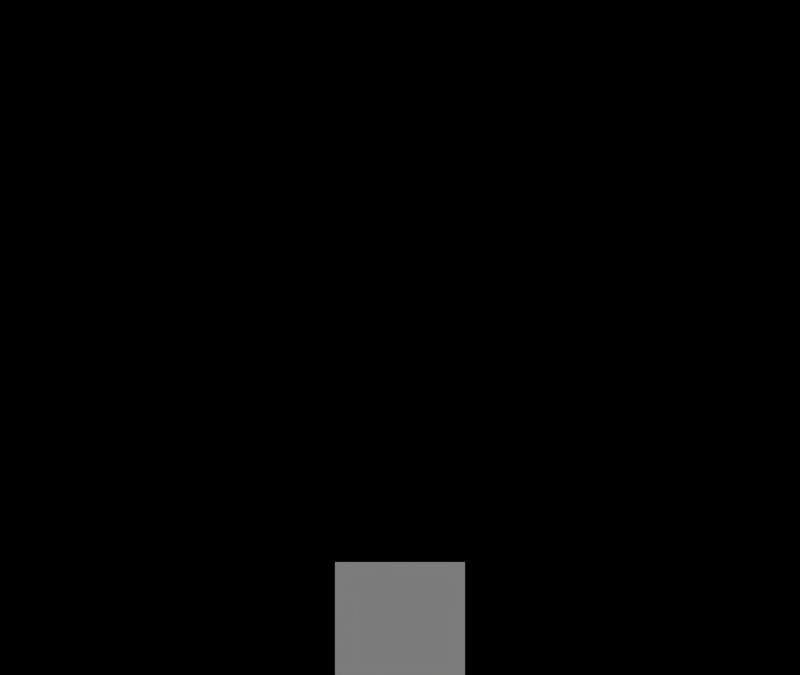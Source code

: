 # Source: credits.blend  (saved by Blender 2.62.0; exported with 4.5.12 LTS)
import bpy
from mathutils import Matrix  # noqa: F401  (used for matrix-valued properties, if any)

bpy.ops.wm.read_factory_settings(use_empty=True)
scene = bpy.context.scene
scene.name = 'Scene'

# ---- collections
col_collection_1 = bpy.data.collections.new('Collection 1'); scene.collection.children.link(col_collection_1)

# ---- materials (node trees are filled in below, after node groups)
mat_font = bpy.data.materials.new('font')
mat_font.alpha_threshold = 0.0
mat_font.use_transparent_shadow = False
mat_font.roughness = 0.5
mat_logo = bpy.data.materials.new('logo')
mat_logo.alpha_threshold = 0.0
mat_logo.use_transparent_shadow = False
mat_logo.roughness = 0.5

# ---- material node trees

# ---- world
world_world = bpy.data.worlds.new('World'); scene.world = world_world
world_world.color = (0.0, 0.0, 0.0)
world_world.use_sun_shadow = False
world_world.sun_shadow_jitter_overblur = 0.0
world_world.cycles.sampling_method = 'MANUAL'
world_world.cycles.sample_map_resolution = 256

# ---- cameras
cam_camera = bpy.data.cameras.new('Camera')
cam_camera.clip_end = 100.0
cam_camera.lens = 35.0
cam_camera.sensor_width = 32.0
cam_camera.sensor_height = 18.0
cam_camera.dof.focus_distance = 0.0
cam_camera.dof.aperture_fstop = 128.0

# ---- meshes
me_plane_045 = bpy.data.meshes.new('Plane.045')
me_plane_045.from_pydata([(1.0, 1.0, 0.0), (1.0, -1.0, 0.0), (-1.0, -1.0, 0.0), (-1.0, 1.0, 0.0)], [], [(0, 3, 2, 1)])
_uv = me_plane_045.uv_layers.new(name='UVTex')
_uv.uv.foreach_set('vector', [0.02668, 0.9369, 0.001243, 0.9369, 0.001243, 0.8133, 0.02668, 0.8133])
me_plane_045.materials.append(mat_font)
me_plane_045.use_remesh_preserve_volume = False
me_plane_045.use_remesh_preserve_attributes = False
me_plane_045.use_mirror_vertex_groups = False
me_plane_045.update()
me_plane_044 = bpy.data.meshes.new('Plane.044')
me_plane_044.from_pydata([(1.0, 1.0, 0.0), (1.0, -1.0, 0.0), (-1.0, -1.0, 0.0), (-1.0, 1.0, 0.0)], [], [(0, 3, 2, 1)])
_uv = me_plane_044.uv_layers.new(name='UVTex')
_uv.uv.foreach_set('vector', [0.02668, 0.9369, 0.001243, 0.9369, 0.001243, 0.8133, 0.02668, 0.8133])
me_plane_044.materials.append(mat_font)
me_plane_044.use_remesh_preserve_volume = False
me_plane_044.use_remesh_preserve_attributes = False
me_plane_044.use_mirror_vertex_groups = False
me_plane_044.update()
me_plane_043 = bpy.data.meshes.new('Plane.043')
me_plane_043.from_pydata([(1.0, 1.0, 0.0), (1.0, -1.0, 0.0), (-1.0, -1.0, 0.0), (-1.0, 1.0, 0.0)], [], [(0, 3, 2, 1)])
_uv = me_plane_043.uv_layers.new(name='UVTex')
_uv.uv.foreach_set('vector', [0.02668, 0.9369, 0.001243, 0.9369, 0.001243, 0.8133, 0.02668, 0.8133])
me_plane_043.materials.append(mat_font)
me_plane_043.use_remesh_preserve_volume = False
me_plane_043.use_remesh_preserve_attributes = False
me_plane_043.use_mirror_vertex_groups = False
me_plane_043.update()
me_plane_042 = bpy.data.meshes.new('Plane.042')
me_plane_042.from_pydata([(1.0, 1.0, 0.0), (1.0, -1.0, 0.0), (-1.0, -1.0, 0.0), (-1.0, 1.0, 0.0)], [], [(0, 3, 2, 1)])
_uv = me_plane_042.uv_layers.new(name='UVTex')
_uv.uv.foreach_set('vector', [0.02668, 0.9369, 0.001243, 0.9369, 0.001243, 0.8133, 0.02668, 0.8133])
me_plane_042.materials.append(mat_font)
me_plane_042.use_remesh_preserve_volume = False
me_plane_042.use_remesh_preserve_attributes = False
me_plane_042.use_mirror_vertex_groups = False
me_plane_042.update()
me_plane_041 = bpy.data.meshes.new('Plane.041')
me_plane_041.from_pydata([(1.0, 1.0, 0.0), (1.0, -1.0, 0.0), (-1.0, -1.0, 0.0), (-1.0, 1.0, 0.0)], [], [(0, 3, 2, 1)])
_uv = me_plane_041.uv_layers.new(name='UVTex')
_uv.uv.foreach_set('vector', [0.02668, 0.9369, 0.001243, 0.9369, 0.001243, 0.8133, 0.02668, 0.8133])
me_plane_041.materials.append(mat_font)
me_plane_041.use_remesh_preserve_volume = False
me_plane_041.use_remesh_preserve_attributes = False
me_plane_041.use_mirror_vertex_groups = False
me_plane_041.update()
me_plane_039 = bpy.data.meshes.new('Plane.039')
me_plane_039.from_pydata([(1.0, 1.0, 0.0), (1.0, -1.0, 0.0), (-1.0, -1.0, 0.0), (-1.0, 1.0, 0.0)], [], [(0, 3, 2, 1)])
_uv = me_plane_039.uv_layers.new(name='UVTex')
_uv.uv.foreach_set('vector', [0.02668, 0.9369, 0.001243, 0.9369, 0.001243, 0.8133, 0.02668, 0.8133])
me_plane_039.materials.append(mat_font)
me_plane_039.use_remesh_preserve_volume = False
me_plane_039.use_remesh_preserve_attributes = False
me_plane_039.use_mirror_vertex_groups = False
me_plane_039.update()
me_plane_038 = bpy.data.meshes.new('Plane.038')
me_plane_038.from_pydata([(1.0, 1.0, 0.0), (1.0, -1.0, 0.0), (-1.0, -1.0, 0.0), (-1.0, 1.0, 0.0)], [], [(0, 3, 2, 1)])
_uv = me_plane_038.uv_layers.new(name='UVTex')
_uv.uv.foreach_set('vector', [0.02668, 0.9369, 0.001243, 0.9369, 0.001243, 0.8133, 0.02668, 0.8133])
me_plane_038.materials.append(mat_font)
me_plane_038.use_remesh_preserve_volume = False
me_plane_038.use_remesh_preserve_attributes = False
me_plane_038.use_mirror_vertex_groups = False
me_plane_038.update()
me_plane_037 = bpy.data.meshes.new('Plane.037')
me_plane_037.from_pydata([(1.0, 1.0, 0.0), (1.0, -1.0, 0.0), (-1.0, -1.0, 0.0), (-1.0, 1.0, 0.0)], [], [(0, 3, 2, 1)])
_uv = me_plane_037.uv_layers.new(name='UVTex')
_uv.uv.foreach_set('vector', [0.02668, 0.9369, 0.001243, 0.9369, 0.001243, 0.8133, 0.02668, 0.8133])
me_plane_037.materials.append(mat_font)
me_plane_037.use_remesh_preserve_volume = False
me_plane_037.use_remesh_preserve_attributes = False
me_plane_037.use_mirror_vertex_groups = False
me_plane_037.update()
me_plane_036 = bpy.data.meshes.new('Plane.036')
me_plane_036.from_pydata([(1.0, 1.0, 0.0), (1.0, -1.0, 0.0), (-1.0, -1.0, 0.0), (-1.0, 1.0, 0.0)], [], [(0, 3, 2, 1)])
_uv = me_plane_036.uv_layers.new(name='UVTex')
_uv.uv.foreach_set('vector', [0.02668, 0.9369, 0.001243, 0.9369, 0.001243, 0.8133, 0.02668, 0.8133])
me_plane_036.materials.append(mat_font)
me_plane_036.use_remesh_preserve_volume = False
me_plane_036.use_remesh_preserve_attributes = False
me_plane_036.use_mirror_vertex_groups = False
me_plane_036.update()
me_plane_035 = bpy.data.meshes.new('Plane.035')
me_plane_035.from_pydata([(1.0, 1.0, 0.0), (1.0, -1.0, 0.0), (-1.0, -1.0, 0.0), (-1.0, 1.0, 0.0)], [], [(0, 3, 2, 1)])
_uv = me_plane_035.uv_layers.new(name='UVTex')
_uv.uv.foreach_set('vector', [0.02668, 0.9369, 0.001243, 0.9369, 0.001243, 0.8133, 0.02668, 0.8133])
me_plane_035.materials.append(mat_font)
me_plane_035.use_remesh_preserve_volume = False
me_plane_035.use_remesh_preserve_attributes = False
me_plane_035.use_mirror_vertex_groups = False
me_plane_035.update()
me_plane_034 = bpy.data.meshes.new('Plane.034')
me_plane_034.from_pydata([(1.0, 1.0, 0.0), (1.0, -1.0, 0.0), (-1.0, -1.0, 0.0), (-1.0, 1.0, 0.0)], [], [(0, 3, 2, 1)])
_uv = me_plane_034.uv_layers.new(name='UVTex')
_uv.uv.foreach_set('vector', [0.02668, 0.9369, 0.001243, 0.9369, 0.001243, 0.8133, 0.02668, 0.8133])
me_plane_034.materials.append(mat_font)
me_plane_034.use_remesh_preserve_volume = False
me_plane_034.use_remesh_preserve_attributes = False
me_plane_034.use_mirror_vertex_groups = False
me_plane_034.update()
me_plane_033 = bpy.data.meshes.new('Plane.033')
me_plane_033.from_pydata([(1.0, 1.0, 0.0), (1.0, -1.0, 0.0), (-1.0, -1.0, 0.0), (-1.0, 1.0, 0.0)], [], [(0, 3, 2, 1)])
_uv = me_plane_033.uv_layers.new(name='UVTex')
_uv.uv.foreach_set('vector', [0.02668, 0.9369, 0.001243, 0.9369, 0.001243, 0.8133, 0.02668, 0.8133])
me_plane_033.materials.append(mat_font)
me_plane_033.use_remesh_preserve_volume = False
me_plane_033.use_remesh_preserve_attributes = False
me_plane_033.use_mirror_vertex_groups = False
me_plane_033.update()
me_plane_032 = bpy.data.meshes.new('Plane.032')
me_plane_032.from_pydata([(1.0, 1.0, 0.0), (1.0, -1.0, 0.0), (-1.0, -1.0, 0.0), (-1.0, 1.0, 0.0)], [], [(0, 3, 2, 1)])
_uv = me_plane_032.uv_layers.new(name='UVTex')
_uv.uv.foreach_set('vector', [0.02668, 0.9369, 0.001243, 0.9369, 0.001243, 0.8133, 0.02668, 0.8133])
me_plane_032.materials.append(mat_font)
me_plane_032.use_remesh_preserve_volume = False
me_plane_032.use_remesh_preserve_attributes = False
me_plane_032.use_mirror_vertex_groups = False
me_plane_032.update()
me_plane_031 = bpy.data.meshes.new('Plane.031')
me_plane_031.from_pydata([(1.0, 1.0, 0.0), (1.0, -1.0, 0.0), (-1.0, -1.0, 0.0), (-1.0, 1.0, 0.0)], [], [(0, 3, 2, 1)])
_uv = me_plane_031.uv_layers.new(name='UVTex')
_uv.uv.foreach_set('vector', [0.02668, 0.9369, 0.001243, 0.9369, 0.001243, 0.8133, 0.02668, 0.8133])
me_plane_031.materials.append(mat_font)
me_plane_031.use_remesh_preserve_volume = False
me_plane_031.use_remesh_preserve_attributes = False
me_plane_031.use_mirror_vertex_groups = False
me_plane_031.update()
me_plane_030 = bpy.data.meshes.new('Plane.030')
me_plane_030.from_pydata([(1.0, 1.0, 0.0), (1.0, -1.0, 0.0), (-1.0, -1.0, 0.0), (-1.0, 1.0, 0.0)], [], [(0, 3, 2, 1)])
_uv = me_plane_030.uv_layers.new(name='UVTex')
_uv.uv.foreach_set('vector', [0.02668, 0.9369, 0.001243, 0.9369, 0.001243, 0.8133, 0.02668, 0.8133])
me_plane_030.materials.append(mat_font)
me_plane_030.use_remesh_preserve_volume = False
me_plane_030.use_remesh_preserve_attributes = False
me_plane_030.use_mirror_vertex_groups = False
me_plane_030.update()
me_plane_029 = bpy.data.meshes.new('Plane.029')
me_plane_029.from_pydata([(1.0, 1.0, 0.0), (1.0, -1.0, 0.0), (-1.0, -1.0, 0.0), (-1.0, 1.0, 0.0)], [], [(0, 3, 2, 1)])
_uv = me_plane_029.uv_layers.new(name='UVTex')
_uv.uv.foreach_set('vector', [0.02668, 0.9369, 0.001243, 0.9369, 0.001243, 0.8133, 0.02668, 0.8133])
me_plane_029.materials.append(mat_font)
me_plane_029.use_remesh_preserve_volume = False
me_plane_029.use_remesh_preserve_attributes = False
me_plane_029.use_mirror_vertex_groups = False
me_plane_029.update()
me_plane_026 = bpy.data.meshes.new('Plane.026')
me_plane_026.from_pydata([(1.0, 1.0, 0.0), (1.0, -1.0, 0.0), (-1.0, -1.0, 0.0), (-1.0, 1.0, 0.0)], [], [(0, 3, 2, 1)])
_uv = me_plane_026.uv_layers.new(name='UVTex')
_uv.uv.foreach_set('vector', [0.02668, 0.9369, 0.001243, 0.9369, 0.001243, 0.8133, 0.02668, 0.8133])
me_plane_026.materials.append(mat_font)
me_plane_026.use_remesh_preserve_volume = False
me_plane_026.use_remesh_preserve_attributes = False
me_plane_026.use_mirror_vertex_groups = False
me_plane_026.update()
me_plane_025 = bpy.data.meshes.new('Plane.025')
me_plane_025.from_pydata([(1.0, 1.0, 0.0), (1.0, -1.0, 0.0), (-1.0, -1.0, 0.0), (-1.0, 1.0, 0.0)], [], [(0, 3, 2, 1)])
_uv = me_plane_025.uv_layers.new(name='UVTex')
_uv.uv.foreach_set('vector', [0.02668, 0.9369, 0.001243, 0.9369, 0.001243, 0.8133, 0.02668, 0.8133])
me_plane_025.materials.append(mat_font)
me_plane_025.use_remesh_preserve_volume = False
me_plane_025.use_remesh_preserve_attributes = False
me_plane_025.use_mirror_vertex_groups = False
me_plane_025.update()
me_plane_024 = bpy.data.meshes.new('Plane.024')
me_plane_024.from_pydata([(1.0, 1.0, 0.0), (1.0, -1.0, 0.0), (-1.0, -1.0, 0.0), (-1.0, 1.0, 0.0)], [], [(0, 3, 2, 1)])
_uv = me_plane_024.uv_layers.new(name='UVTex')
_uv.uv.foreach_set('vector', [0.02668, 0.9369, 0.001243, 0.9369, 0.001243, 0.8133, 0.02668, 0.8133])
me_plane_024.materials.append(mat_font)
me_plane_024.use_remesh_preserve_volume = False
me_plane_024.use_remesh_preserve_attributes = False
me_plane_024.use_mirror_vertex_groups = False
me_plane_024.update()
me_plane_023 = bpy.data.meshes.new('Plane.023')
me_plane_023.from_pydata([(1.0, 1.0, 0.0), (1.0, -1.0, 0.0), (-1.0, -1.0, 0.0), (-1.0, 1.0, 0.0)], [], [(0, 3, 2, 1)])
_uv = me_plane_023.uv_layers.new(name='UVTex')
_uv.uv.foreach_set('vector', [0.02668, 0.9369, 0.001243, 0.9369, 0.001243, 0.8133, 0.02668, 0.8133])
me_plane_023.materials.append(mat_font)
me_plane_023.use_remesh_preserve_volume = False
me_plane_023.use_remesh_preserve_attributes = False
me_plane_023.use_mirror_vertex_groups = False
me_plane_023.update()
me_plane_022 = bpy.data.meshes.new('Plane.022')
me_plane_022.from_pydata([(1.0, 1.0, 0.0), (1.0, -1.0, 0.0), (-1.0, -1.0, 0.0), (-1.0, 1.0, 0.0)], [], [(0, 3, 2, 1)])
_uv = me_plane_022.uv_layers.new(name='UVTex')
_uv.uv.foreach_set('vector', [0.02668, 0.9369, 0.001243, 0.9369, 0.001243, 0.8133, 0.02668, 0.8133])
me_plane_022.materials.append(mat_font)
me_plane_022.use_remesh_preserve_volume = False
me_plane_022.use_remesh_preserve_attributes = False
me_plane_022.use_mirror_vertex_groups = False
me_plane_022.update()
me_plane_021 = bpy.data.meshes.new('Plane.021')
me_plane_021.from_pydata([(1.0, 1.0, 0.0), (1.0, -1.0, 0.0), (-1.0, -1.0, 0.0), (-1.0, 1.0, 0.0)], [], [(0, 3, 2, 1)])
_uv = me_plane_021.uv_layers.new(name='UVTex')
_uv.uv.foreach_set('vector', [0.02668, 0.9369, 0.001243, 0.9369, 0.001243, 0.8133, 0.02668, 0.8133])
me_plane_021.materials.append(mat_font)
me_plane_021.use_remesh_preserve_volume = False
me_plane_021.use_remesh_preserve_attributes = False
me_plane_021.use_mirror_vertex_groups = False
me_plane_021.update()
me_plane_020 = bpy.data.meshes.new('Plane.020')
me_plane_020.from_pydata([(1.0, 1.0, 0.0), (1.0, -1.0, 0.0), (-1.0, -1.0, 0.0), (-1.0, 1.0, 0.0)], [], [(0, 3, 2, 1)])
_uv = me_plane_020.uv_layers.new(name='UVTex')
_uv.uv.foreach_set('vector', [0.02668, 0.9369, 0.001243, 0.9369, 0.001243, 0.8133, 0.02668, 0.8133])
me_plane_020.materials.append(mat_font)
me_plane_020.use_remesh_preserve_volume = False
me_plane_020.use_remesh_preserve_attributes = False
me_plane_020.use_mirror_vertex_groups = False
me_plane_020.update()
me_plane_019 = bpy.data.meshes.new('Plane.019')
me_plane_019.from_pydata([(1.0, 1.0, 0.0), (1.0, -1.0, 0.0), (-1.0, -1.0, 0.0), (-1.0, 1.0, 0.0)], [], [(0, 3, 2, 1)])
_uv = me_plane_019.uv_layers.new(name='UVTex')
_uv.uv.foreach_set('vector', [0.02668, 0.9369, 0.001243, 0.9369, 0.001243, 0.8133, 0.02668, 0.8133])
me_plane_019.materials.append(mat_font)
me_plane_019.use_remesh_preserve_volume = False
me_plane_019.use_remesh_preserve_attributes = False
me_plane_019.use_mirror_vertex_groups = False
me_plane_019.update()
me_plane_017 = bpy.data.meshes.new('Plane.017')
me_plane_017.from_pydata([(1.0, 1.0, 0.0), (1.0, -1.0, 0.0), (-1.0, -1.0, 0.0), (-1.0, 1.0, 0.0)], [], [(0, 3, 2, 1)])
_uv = me_plane_017.uv_layers.new(name='UVTex')
_uv.uv.foreach_set('vector', [0.02668, 0.9369, 0.001243, 0.9369, 0.001243, 0.8133, 0.02668, 0.8133])
me_plane_017.materials.append(mat_font)
me_plane_017.use_remesh_preserve_volume = False
me_plane_017.use_remesh_preserve_attributes = False
me_plane_017.use_mirror_vertex_groups = False
me_plane_017.update()
me_plane_016 = bpy.data.meshes.new('Plane.016')
me_plane_016.from_pydata([(1.0, 1.0, 0.0), (1.0, -1.0, 0.0), (-1.0, -1.0, 0.0), (-1.0, 1.0, 0.0)], [], [(0, 3, 2, 1)])
_uv = me_plane_016.uv_layers.new(name='UVTex')
_uv.uv.foreach_set('vector', [0.02668, 0.9369, 0.001243, 0.9369, 0.001243, 0.8133, 0.02668, 0.8133])
me_plane_016.materials.append(mat_font)
me_plane_016.use_remesh_preserve_volume = False
me_plane_016.use_remesh_preserve_attributes = False
me_plane_016.use_mirror_vertex_groups = False
me_plane_016.update()
me_plane_015 = bpy.data.meshes.new('Plane.015')
me_plane_015.from_pydata([(1.0, 1.0, 0.0), (1.0, -1.0, 0.0), (-1.0, -1.0, 0.0), (-1.0, 1.0, 0.0)], [], [(0, 3, 2, 1)])
_uv = me_plane_015.uv_layers.new(name='UVTex')
_uv.uv.foreach_set('vector', [0.02668, 0.9369, 0.001243, 0.9369, 0.001243, 0.8133, 0.02668, 0.8133])
me_plane_015.materials.append(mat_font)
me_plane_015.use_remesh_preserve_volume = False
me_plane_015.use_remesh_preserve_attributes = False
me_plane_015.use_mirror_vertex_groups = False
me_plane_015.update()
me_plane_014 = bpy.data.meshes.new('Plane.014')
me_plane_014.from_pydata([(1.0, 1.0, 0.0), (1.0, -1.0, 0.0), (-1.0, -1.0, 0.0), (-1.0, 1.0, 0.0)], [], [(0, 3, 2, 1)])
_uv = me_plane_014.uv_layers.new(name='UVTex')
_uv.uv.foreach_set('vector', [0.02668, 0.9369, 0.001243, 0.9369, 0.001243, 0.8133, 0.02668, 0.8133])
me_plane_014.materials.append(mat_font)
me_plane_014.use_remesh_preserve_volume = False
me_plane_014.use_remesh_preserve_attributes = False
me_plane_014.use_mirror_vertex_groups = False
me_plane_014.update()
me_plane_013 = bpy.data.meshes.new('Plane.013')
me_plane_013.from_pydata([(1.0, 1.0, 0.0), (1.0, -1.0, 0.0), (-1.0, -1.0, 0.0), (-1.0, 1.0, 0.0)], [], [(0, 3, 2, 1)])
_uv = me_plane_013.uv_layers.new(name='UVTex')
_uv.uv.foreach_set('vector', [0.02668, 0.9369, 0.001243, 0.9369, 0.001243, 0.8133, 0.02668, 0.8133])
me_plane_013.materials.append(mat_font)
me_plane_013.use_remesh_preserve_volume = False
me_plane_013.use_remesh_preserve_attributes = False
me_plane_013.use_mirror_vertex_groups = False
me_plane_013.update()
me_plane_012 = bpy.data.meshes.new('Plane.012')
me_plane_012.from_pydata([(1.0, 1.0, 0.0), (1.0, -1.0, 0.0), (-1.0, -1.0, 0.0), (-1.0, 1.0, 0.0)], [], [(0, 3, 2, 1)])
_uv = me_plane_012.uv_layers.new(name='UVTex')
_uv.uv.foreach_set('vector', [0.02668, 0.9369, 0.001243, 0.9369, 0.001243, 0.8133, 0.02668, 0.8133])
me_plane_012.materials.append(mat_font)
me_plane_012.use_remesh_preserve_volume = False
me_plane_012.use_remesh_preserve_attributes = False
me_plane_012.use_mirror_vertex_groups = False
me_plane_012.update()
me_plane_011 = bpy.data.meshes.new('Plane.011')
me_plane_011.from_pydata([(1.0, 1.0, 0.0), (1.0, -1.0, 0.0), (-1.0, -1.0, 0.0), (-1.0, 1.0, 0.0)], [], [(0, 3, 2, 1)])
_uv = me_plane_011.uv_layers.new(name='UVTex')
_uv.uv.foreach_set('vector', [0.02668, 0.9369, 0.001243, 0.9369, 0.001243, 0.8133, 0.02668, 0.8133])
me_plane_011.materials.append(mat_font)
me_plane_011.use_remesh_preserve_volume = False
me_plane_011.use_remesh_preserve_attributes = False
me_plane_011.use_mirror_vertex_groups = False
me_plane_011.update()
me_plane_010 = bpy.data.meshes.new('Plane.010')
me_plane_010.from_pydata([(1.0, 1.0, 0.0), (1.0, -1.0, 0.0), (-1.0, -1.0, 0.0), (-1.0, 1.0, 0.0)], [], [(0, 3, 2, 1)])
_uv = me_plane_010.uv_layers.new(name='UVTex')
_uv.uv.foreach_set('vector', [0.02668, 0.9369, 0.001243, 0.9369, 0.001243, 0.8133, 0.02668, 0.8133])
me_plane_010.materials.append(mat_font)
me_plane_010.use_remesh_preserve_volume = False
me_plane_010.use_remesh_preserve_attributes = False
me_plane_010.use_mirror_vertex_groups = False
me_plane_010.update()
me_plane_009 = bpy.data.meshes.new('Plane.009')
me_plane_009.from_pydata([(1.0, 1.0, 0.0), (1.0, -1.0, 0.0), (-1.0, -1.0, 0.0), (-1.0, 1.0, 0.0)], [], [(0, 3, 2, 1)])
_uv = me_plane_009.uv_layers.new(name='UVTex')
_uv.uv.foreach_set('vector', [0.02668, 0.9369, 0.001243, 0.9369, 0.001243, 0.8133, 0.02668, 0.8133])
me_plane_009.materials.append(mat_font)
me_plane_009.use_remesh_preserve_volume = False
me_plane_009.use_remesh_preserve_attributes = False
me_plane_009.use_mirror_vertex_groups = False
me_plane_009.update()
me_plane_008 = bpy.data.meshes.new('Plane.008')
me_plane_008.from_pydata([(1.0, 1.0, 0.0), (1.0, -1.0, 0.0), (-1.0, -1.0, 0.0), (-1.0, 1.0, 0.0)], [], [(0, 3, 2, 1)])
_uv = me_plane_008.uv_layers.new(name='UVTex')
_uv.uv.foreach_set('vector', [0.02668, 0.9369, 0.001243, 0.9369, 0.001243, 0.8133, 0.02668, 0.8133])
me_plane_008.materials.append(mat_font)
me_plane_008.use_remesh_preserve_volume = False
me_plane_008.use_remesh_preserve_attributes = False
me_plane_008.use_mirror_vertex_groups = False
me_plane_008.update()
me_plane_007 = bpy.data.meshes.new('Plane.007')
me_plane_007.from_pydata([(1.0, 1.0, 0.0), (1.0, -1.0, 0.0), (-1.0, -1.0, 0.0), (-1.0, 1.0, 0.0)], [], [(0, 3, 2, 1)])
_uv = me_plane_007.uv_layers.new(name='UVTex')
_uv.uv.foreach_set('vector', [0.02668, 0.9369, 0.001243, 0.9369, 0.001243, 0.8133, 0.02668, 0.8133])
me_plane_007.materials.append(mat_font)
me_plane_007.use_remesh_preserve_volume = False
me_plane_007.use_remesh_preserve_attributes = False
me_plane_007.use_mirror_vertex_groups = False
me_plane_007.update()
me_plane_006 = bpy.data.meshes.new('Plane.006')
me_plane_006.from_pydata([(1.0, 1.0, 0.0), (1.0, -1.0, 0.0), (-1.0, -1.0, 0.0), (-1.0, 1.0, 0.0)], [], [(0, 3, 2, 1)])
_uv = me_plane_006.uv_layers.new(name='UVTex')
_uv.uv.foreach_set('vector', [0.02668, 0.9369, 0.001243, 0.9369, 0.001243, 0.8133, 0.02668, 0.8133])
me_plane_006.materials.append(mat_font)
me_plane_006.use_remesh_preserve_volume = False
me_plane_006.use_remesh_preserve_attributes = False
me_plane_006.use_mirror_vertex_groups = False
me_plane_006.update()
me_plane_005 = bpy.data.meshes.new('Plane.005')
me_plane_005.from_pydata([(1.0, 1.0, 0.0), (1.0, -1.0, 0.0), (-1.0, -1.0, 0.0), (-1.0, 1.0, 0.0)], [], [(0, 3, 2, 1)])
_uv = me_plane_005.uv_layers.new(name='UVTex')
_uv.uv.foreach_set('vector', [0.02668, 0.9369, 0.001243, 0.9369, 0.001243, 0.8133, 0.02668, 0.8133])
me_plane_005.materials.append(mat_font)
me_plane_005.use_remesh_preserve_volume = False
me_plane_005.use_remesh_preserve_attributes = False
me_plane_005.use_mirror_vertex_groups = False
me_plane_005.update()
me_plane_004 = bpy.data.meshes.new('Plane.004')
me_plane_004.from_pydata([(1.0, 1.0, 0.0), (1.0, -1.0, 0.0), (-1.0, -1.0, 0.0), (-1.0, 1.0, 0.0)], [], [(0, 3, 2, 1)])
_uv = me_plane_004.uv_layers.new(name='UVTex')
_uv.uv.foreach_set('vector', [0.02668, 0.9369, 0.001243, 0.9369, 0.001243, 0.8133, 0.02668, 0.8133])
me_plane_004.materials.append(mat_font)
me_plane_004.use_remesh_preserve_volume = False
me_plane_004.use_remesh_preserve_attributes = False
me_plane_004.use_mirror_vertex_groups = False
me_plane_004.update()
me_plane_003 = bpy.data.meshes.new('Plane.003')
me_plane_003.from_pydata([(1.0, 1.0, 0.0), (1.0, -1.0, 0.0), (-1.0, -1.0, 0.0), (-1.0, 1.0, 0.0)], [], [(0, 3, 2, 1)])
_uv = me_plane_003.uv_layers.new(name='UVTex')
_uv.uv.foreach_set('vector', [0.02668, 0.9369, 0.001243, 0.9369, 0.001243, 0.8133, 0.02668, 0.8133])
me_plane_003.materials.append(mat_font)
me_plane_003.use_remesh_preserve_volume = False
me_plane_003.use_remesh_preserve_attributes = False
me_plane_003.use_mirror_vertex_groups = False
me_plane_003.update()
me_plane_002 = bpy.data.meshes.new('Plane.002')
me_plane_002.from_pydata([(1.0, 1.0, 0.0), (1.0, -1.0, 0.0), (-1.0, -1.0, 0.0), (-1.0, 1.0, 0.0)], [], [(0, 3, 2, 1)])
_uv = me_plane_002.uv_layers.new(name='UVTex')
_uv.uv.foreach_set('vector', [0.02668, 0.9369, 0.001243, 0.9369, 0.001243, 0.8133, 0.02668, 0.8133])
me_plane_002.materials.append(mat_font)
me_plane_002.use_remesh_preserve_volume = False
me_plane_002.use_remesh_preserve_attributes = False
me_plane_002.use_mirror_vertex_groups = False
me_plane_002.update()
me_plane_001 = bpy.data.meshes.new('Plane.001')
me_plane_001.from_pydata([(1.0, 1.0, 0.0), (1.0, -1.0, 0.0), (-1.0, -1.0, 0.0), (-1.0, 1.0, 0.0)], [], [(0, 3, 2, 1)])
_uv = me_plane_001.uv_layers.new(name='UVTex')
_uv.uv.foreach_set('vector', [1.0, 1.0, -5.96e-08, 1.0, 1.192e-07, 0.0, 1.0, 1.192e-07])
me_plane_001.materials.append(mat_logo)
me_plane_001.use_remesh_preserve_volume = False
me_plane_001.use_remesh_preserve_attributes = False
me_plane_001.use_mirror_vertex_groups = False
me_plane_001.update()

# ---- objects
ob_empty = bpy.data.objects.new('Empty', None)
ob_plane_040 = bpy.data.objects.new('Plane.040', me_plane_045)
ob_plane_039 = bpy.data.objects.new('Plane.039', me_plane_044)
ob_plane_038 = bpy.data.objects.new('Plane.038', me_plane_043)
ob_plane_037 = bpy.data.objects.new('Plane.037', me_plane_042)
ob_plane_036 = bpy.data.objects.new('Plane.036', me_plane_041)
ob_plane_035 = bpy.data.objects.new('Plane.035', me_plane_039)
ob_plane_034 = bpy.data.objects.new('Plane.034', me_plane_038)
ob_plane_033 = bpy.data.objects.new('Plane.033', me_plane_037)
ob_plane_032 = bpy.data.objects.new('Plane.032', me_plane_036)
ob_plane_031 = bpy.data.objects.new('Plane.031', me_plane_035)
ob_plane_030 = bpy.data.objects.new('Plane.030', me_plane_034)
ob_plane_029 = bpy.data.objects.new('Plane.029', me_plane_033)
ob_plane_028 = bpy.data.objects.new('Plane.028', me_plane_032)
ob_plane_027 = bpy.data.objects.new('Plane.027', me_plane_031)
ob_plane_026 = bpy.data.objects.new('Plane.026', me_plane_030)
ob_plane_025 = bpy.data.objects.new('Plane.025', me_plane_029)
ob_plane_024 = bpy.data.objects.new('Plane.024', me_plane_026)
ob_plane_023 = bpy.data.objects.new('Plane.023', me_plane_025)
ob_plane_017 = bpy.data.objects.new('Plane.017', me_plane_024)
ob_plane_022 = bpy.data.objects.new('Plane.022', me_plane_023)
ob_plane_021 = bpy.data.objects.new('Plane.021', me_plane_022)
ob_plane_020 = bpy.data.objects.new('Plane.020', me_plane_021)
ob_plane_019 = bpy.data.objects.new('Plane.019', me_plane_020)
ob_plane_018 = bpy.data.objects.new('Plane.018', me_plane_019)
ob_plane_016 = bpy.data.objects.new('Plane.016', me_plane_017)
ob_plane_015 = bpy.data.objects.new('Plane.015', me_plane_016)
ob_plane_014 = bpy.data.objects.new('Plane.014', me_plane_015)
ob_plane_013 = bpy.data.objects.new('Plane.013', me_plane_014)
ob_plane_012 = bpy.data.objects.new('Plane.012', me_plane_013)
ob_plane_011 = bpy.data.objects.new('Plane.011', me_plane_012)
ob_plane_010 = bpy.data.objects.new('Plane.010', me_plane_011)
ob_plane_009 = bpy.data.objects.new('Plane.009', me_plane_010)
ob_plane_008 = bpy.data.objects.new('Plane.008', me_plane_009)
ob_plane_007 = bpy.data.objects.new('Plane.007', me_plane_008)
ob_plane_006 = bpy.data.objects.new('Plane.006', me_plane_007)
ob_plane_005 = bpy.data.objects.new('Plane.005', me_plane_006)
ob_plane_004 = bpy.data.objects.new('Plane.004', me_plane_005)
ob_plane_003 = bpy.data.objects.new('Plane.003', me_plane_004)
ob_plane_002 = bpy.data.objects.new('Plane.002', me_plane_003)
ob_plane_001 = bpy.data.objects.new('Plane.001', me_plane_002)
ob_plane = bpy.data.objects.new('Plane', me_plane_001)
ob_camera = bpy.data.objects.new('Camera', cam_camera)

# ---- transforms, parenting, visibility, modifiers, constraints
ob_empty.location = (0.0, -1.451, 0.0)
ob_empty.empty_display_type = 'ARROWS'
ob_empty.empty_image_offset = (0.0, 0.0)
ob_empty.lineart.crease_threshold = 0.0
ob_plane_040.parent = ob_empty
ob_plane_040.matrix_parent_inverse = Matrix(((1.0, 0.0, 0.0, -0.0), (0.0, 1.0, 0.0, -1.589), (0.0, 0.0, 1.0, -0.0), (0.0, 0.0, 0.0, 1.0)))
ob_plane_040.location = (-0.5593, -10.38, 0.0)
ob_plane_040.scale = (0.02371, 0.02371, 0.02634)
ob_plane_040.empty_display_type = 'ARROWS'
ob_plane_040.lineart.crease_threshold = 0.0
ob_plane_039.parent = ob_empty
ob_plane_039.matrix_parent_inverse = Matrix(((1.0, 0.0, 0.0, -0.0), (0.0, 1.0, 0.0, -1.589), (0.0, 0.0, 1.0, -0.0), (0.0, 0.0, 0.0, 1.0)))
ob_plane_039.location = (-1.114, -10.55, 0.0)
ob_plane_039.scale = (0.02927, 0.02927, 0.03252)
ob_plane_039.empty_display_type = 'ARROWS'
ob_plane_039.lineart.crease_threshold = 0.0
ob_plane_038.parent = ob_empty
ob_plane_038.matrix_parent_inverse = Matrix(((1.0, 0.0, 0.0, -0.0), (0.0, 1.0, 0.0, -1.589), (0.0, 0.0, 1.0, -0.0), (0.0, 0.0, 0.0, 1.0)))
ob_plane_038.location = (-0.4944, -14.66, 0.0)
ob_plane_038.scale = (0.03512, 0.03512, 0.03902)
ob_plane_038.empty_display_type = 'ARROWS'
ob_plane_038.lineart.crease_threshold = 0.0
ob_plane_037.parent = ob_empty
ob_plane_037.matrix_parent_inverse = Matrix(((1.0, 0.0, 0.0, -0.0), (0.0, 1.0, 0.0, -1.589), (0.0, 0.0, 1.0, -0.0), (0.0, 0.0, 0.0, 1.0)))
ob_plane_037.location = (-1.878, -13.11, 0.0)
ob_plane_037.scale = (0.02371, 0.02371, 0.02634)
ob_plane_037.empty_display_type = 'ARROWS'
ob_plane_037.lineart.crease_threshold = 0.0
ob_plane_036.parent = ob_empty
ob_plane_036.matrix_parent_inverse = Matrix(((1.0, 0.0, 0.0, -0.0), (0.0, 1.0, 0.0, -1.589), (0.0, 0.0, 1.0, -0.0), (0.0, 0.0, 0.0, 1.0)))
ob_plane_036.location = (-1.162, -13.01, 0.0)
ob_plane_036.scale = (0.02371, 0.02371, 0.02634)
ob_plane_036.empty_display_type = 'ARROWS'
ob_plane_036.lineart.crease_threshold = 0.0
ob_plane_035.parent = ob_empty
ob_plane_035.matrix_parent_inverse = Matrix(((1.0, 0.0, 0.0, -0.0), (0.0, 1.0, 0.0, -1.589), (0.0, 0.0, 1.0, -0.0), (0.0, 0.0, 0.0, 1.0)))
ob_plane_035.location = (-0.3983, -12.59, 0.0)
ob_plane_035.scale = (0.02927, 0.02927, 0.03252)
ob_plane_035.empty_display_type = 'ARROWS'
ob_plane_035.lineart.crease_threshold = 0.0
ob_plane_034.parent = ob_empty
ob_plane_034.matrix_parent_inverse = Matrix(((1.0, 0.0, 0.0, -0.0), (0.0, 1.0, 0.0, -1.589), (0.0, 0.0, 1.0, -0.0), (0.0, 0.0, 0.0, 1.0)))
ob_plane_034.location = (-0.659, -12.23, 0.0)
ob_plane_034.scale = (0.02927, 0.02927, 0.03252)
ob_plane_034.empty_display_type = 'ARROWS'
ob_plane_034.lineart.crease_threshold = 0.0
ob_plane_033.parent = ob_empty
ob_plane_033.matrix_parent_inverse = Matrix(((1.0, 0.0, 0.0, -0.0), (0.0, 1.0, 0.0, -1.589), (0.0, 0.0, 1.0, -0.0), (0.0, 0.0, 0.0, 1.0)))
ob_plane_033.location = (-0.5311, -11.75, 0.0)
ob_plane_033.scale = (0.03512, 0.03512, 0.03902)
ob_plane_033.empty_display_type = 'ARROWS'
ob_plane_033.lineart.crease_threshold = 0.0
ob_plane_032.parent = ob_empty
ob_plane_032.matrix_parent_inverse = Matrix(((1.0, 0.0, 0.0, -0.0), (0.0, 1.0, 0.0, -1.589), (0.0, 0.0, 1.0, -0.0), (0.0, 0.0, 0.0, 1.0)))
ob_plane_032.location = (-0.2818, -9.885, 0.0)
ob_plane_032.scale = (0.02927, 0.02927, 0.03252)
ob_plane_032.empty_display_type = 'ARROWS'
ob_plane_032.lineart.crease_threshold = 0.0
ob_plane_031.parent = ob_empty
ob_plane_031.matrix_parent_inverse = Matrix(((1.0, 0.0, 0.0, -0.0), (0.0, 1.0, 0.0, -1.589), (0.0, 0.0, 1.0, -0.0), (0.0, 0.0, 0.0, 1.0)))
ob_plane_031.location = (-0.4624, -9.711, 0.0)
ob_plane_031.scale = (0.02371, 0.02371, 0.02634)
ob_plane_031.empty_display_type = 'ARROWS'
ob_plane_031.lineart.crease_threshold = 0.0
ob_plane_030.parent = ob_empty
ob_plane_030.matrix_parent_inverse = Matrix(((1.0, 0.0, 0.0, -0.0), (0.0, 1.0, 0.0, -1.589), (0.0, 0.0, 1.0, -0.0), (0.0, 0.0, 0.0, 1.0)))
ob_plane_030.location = (-0.3753, -8.843, 0.0)
ob_plane_030.scale = (0.02371, 0.02371, 0.02634)
ob_plane_030.empty_display_type = 'ARROWS'
ob_plane_030.lineart.crease_threshold = 0.0
ob_plane_029.parent = ob_empty
ob_plane_029.matrix_parent_inverse = Matrix(((1.0, 0.0, 0.0, -0.0), (0.0, 1.0, 0.0, -1.589), (0.0, 0.0, 1.0, -0.0), (0.0, 0.0, 0.0, 1.0)))
ob_plane_029.location = (-0.4265, -8.546, 0.0)
ob_plane_029.scale = (0.02927, 0.02927, 0.03252)
ob_plane_029.empty_display_type = 'ARROWS'
ob_plane_029.lineart.crease_threshold = 0.0
ob_plane_028.parent = ob_empty
ob_plane_028.matrix_parent_inverse = Matrix(((1.0, 0.0, 0.0, -0.0), (0.0, 1.0, 0.0, -1.589), (0.0, 0.0, 1.0, -0.0), (0.0, 0.0, 0.0, 1.0)))
ob_plane_028.location = (-0.3375, -7.972, 0.0)
ob_plane_028.scale = (0.02371, 0.02371, 0.02634)
ob_plane_028.empty_display_type = 'ARROWS'
ob_plane_028.lineart.crease_threshold = 0.0
ob_plane_027.parent = ob_empty
ob_plane_027.matrix_parent_inverse = Matrix(((1.0, 0.0, 0.0, -0.0), (0.0, 1.0, 0.0, -1.589), (0.0, 0.0, 1.0, -0.0), (0.0, 0.0, 0.0, 1.0)))
ob_plane_027.location = (-0.1262, -7.855, 0.0)
ob_plane_027.scale = (0.02371, 0.02371, 0.02634)
ob_plane_027.empty_display_type = 'ARROWS'
ob_plane_027.lineart.crease_threshold = 0.0
ob_plane_026.parent = ob_empty
ob_plane_026.matrix_parent_inverse = Matrix(((1.0, 0.0, 0.0, -0.0), (0.0, 1.0, 0.0, -1.589), (0.0, 0.0, 1.0, -0.0), (0.0, 0.0, 0.0, 1.0)))
ob_plane_026.location = (-0.2527, -7.458, 0.0)
ob_plane_026.scale = (0.02927, 0.02927, 0.03252)
ob_plane_026.empty_display_type = 'ARROWS'
ob_plane_026.lineart.crease_threshold = 0.0
ob_plane_025.parent = ob_empty
ob_plane_025.matrix_parent_inverse = Matrix(((1.0, 0.0, 0.0, -0.0), (0.0, 1.0, 0.0, -1.589), (0.0, 0.0, 1.0, -0.0), (0.0, 0.0, 0.0, 1.0)))
ob_plane_025.location = (-0.1467, -7.755, 0.0)
ob_plane_025.scale = (0.02371, 0.02371, 0.02634)
ob_plane_025.empty_display_type = 'ARROWS'
ob_plane_025.lineart.crease_threshold = 0.0
ob_plane_024.parent = ob_empty
ob_plane_024.matrix_parent_inverse = Matrix(((1.0, 0.0, 0.0, -0.0), (0.0, 1.0, 0.0, -1.589), (0.0, 0.0, 1.0, -0.0), (0.0, 0.0, 0.0, 1.0)))
ob_plane_024.location = (-0.3461, -6.728, 0.0)
ob_plane_024.scale = (0.02371, 0.02371, 0.02634)
ob_plane_024.empty_display_type = 'ARROWS'
ob_plane_024.lineart.crease_threshold = 0.0
ob_plane_023.parent = ob_empty
ob_plane_023.matrix_parent_inverse = Matrix(((1.0, 0.0, 0.0, -0.0), (0.0, 1.0, 0.0, -1.589), (0.0, 0.0, 1.0, -0.0), (0.0, 0.0, 0.0, 1.0)))
ob_plane_023.location = (-0.2527, -6.431, 0.0)
ob_plane_023.scale = (0.02927, 0.02927, 0.03252)
ob_plane_023.empty_display_type = 'ARROWS'
ob_plane_023.lineart.crease_threshold = 0.0
ob_plane_017.parent = ob_empty
ob_plane_017.matrix_parent_inverse = Matrix(((1.0, 0.0, 0.0, -0.0), (0.0, 1.0, 0.0, -1.589), (0.0, 0.0, 1.0, -0.0), (0.0, 0.0, 0.0, 1.0)))
ob_plane_017.location = (-0.2201, -6.828, 0.0)
ob_plane_017.scale = (0.02371, 0.02371, 0.02634)
ob_plane_017.empty_display_type = 'ARROWS'
ob_plane_017.lineart.crease_threshold = 0.0
ob_plane_022.parent = ob_empty
ob_plane_022.matrix_parent_inverse = Matrix(((1.0, 0.0, 0.0, -0.0), (0.0, 1.0, 0.0, -1.589), (0.0, 0.0, 1.0, -0.0), (0.0, 0.0, 0.0, 1.0)))
ob_plane_022.location = (-0.1384, -5.694, 0.0)
ob_plane_022.scale = (0.02371, 0.02371, 0.02634)
ob_plane_022.empty_display_type = 'ARROWS'
ob_plane_022.lineart.crease_threshold = 0.0
ob_plane_021.parent = ob_empty
ob_plane_021.matrix_parent_inverse = Matrix(((1.0, 0.0, 0.0, -0.0), (0.0, 1.0, 0.0, -1.589), (0.0, 0.0, 1.0, -0.0), (0.0, 0.0, 0.0, 1.0)))
ob_plane_021.location = (-0.2527, -5.298, 0.0)
ob_plane_021.scale = (0.02927, 0.02927, 0.03252)
ob_plane_021.empty_display_type = 'ARROWS'
ob_plane_021.lineart.crease_threshold = 0.0
ob_plane_020.parent = ob_empty
ob_plane_020.matrix_parent_inverse = Matrix(((1.0, 0.0, 0.0, -0.0), (0.0, 1.0, 0.0, -1.589), (0.0, 0.0, 1.0, -0.0), (0.0, 0.0, 0.0, 1.0)))
ob_plane_020.location = (-0.342, -5.595, 0.0)
ob_plane_020.scale = (0.02371, 0.02371, 0.02634)
ob_plane_020.empty_display_type = 'ARROWS'
ob_plane_020.lineart.crease_threshold = 0.0
ob_plane_019.parent = ob_empty
ob_plane_019.matrix_parent_inverse = Matrix(((1.0, 0.0, 0.0, -0.0), (0.0, 1.0, 0.0, -1.589), (0.0, 0.0, 1.0, -0.0), (0.0, 0.0, 0.0, 1.0)))
ob_plane_019.location = (-0.1166, -5.801, 0.0)
ob_plane_019.scale = (0.02371, 0.02371, 0.02634)
ob_plane_019.empty_display_type = 'ARROWS'
ob_plane_019.lineart.crease_threshold = 0.0
ob_plane_018.parent = ob_empty
ob_plane_018.matrix_parent_inverse = Matrix(((1.0, 0.0, 0.0, -0.0), (0.0, 1.0, 0.0, -1.589), (0.0, 0.0, 1.0, -0.0), (0.0, 0.0, 0.0, 1.0)))
ob_plane_018.location = (-0.1354, -5.903, 0.0)
ob_plane_018.scale = (0.02371, 0.02371, 0.02634)
ob_plane_018.empty_display_type = 'ARROWS'
ob_plane_018.lineart.crease_threshold = 0.0
ob_plane_016.parent = ob_empty
ob_plane_016.matrix_parent_inverse = Matrix(((1.0, 0.0, 0.0, -0.0), (0.0, 1.0, 0.0, -1.589), (0.0, 0.0, 1.0, -0.0), (0.0, 0.0, 0.0, 1.0)))
ob_plane_016.location = (-0.1791, -4.661, 0.0)
ob_plane_016.scale = (0.02371, 0.02371, 0.02634)
ob_plane_016.empty_display_type = 'ARROWS'
ob_plane_016.lineart.crease_threshold = 0.0
ob_plane_015.parent = ob_empty
ob_plane_015.matrix_parent_inverse = Matrix(((1.0, 0.0, 0.0, -0.0), (0.0, 1.0, 0.0, -1.589), (0.0, 0.0, 1.0, -0.0), (0.0, 0.0, 0.0, 1.0)))
ob_plane_015.location = (-0.1517, -2.449, 0.0)
ob_plane_015.scale = (0.02371, 0.02371, 0.02634)
ob_plane_015.empty_display_type = 'ARROWS'
ob_plane_015.lineart.crease_threshold = 0.0
ob_plane_014.parent = ob_empty
ob_plane_014.matrix_parent_inverse = Matrix(((1.0, 0.0, 0.0, -0.0), (0.0, 1.0, 0.0, -1.589), (0.0, 0.0, 1.0, -0.0), (0.0, 0.0, 0.0, 1.0)))
ob_plane_014.location = (-0.4498, -2.35, 0.0)
ob_plane_014.scale = (0.02371, 0.02371, 0.02634)
ob_plane_014.empty_display_type = 'ARROWS'
ob_plane_014.lineart.crease_threshold = 0.0
ob_plane_013.parent = ob_empty
ob_plane_013.matrix_parent_inverse = Matrix(((1.0, 0.0, 0.0, -0.0), (0.0, 1.0, 0.0, -1.589), (0.0, 0.0, 1.0, -0.0), (0.0, 0.0, 0.0, 1.0)))
ob_plane_013.location = (-0.1354, -4.559, 0.0)
ob_plane_013.scale = (0.02371, 0.02371, 0.02634)
ob_plane_013.empty_display_type = 'ARROWS'
ob_plane_013.lineart.crease_threshold = 0.0
ob_plane_012.parent = ob_empty
ob_plane_012.matrix_parent_inverse = Matrix(((1.0, 0.0, 0.0, -0.0), (0.0, 1.0, 0.0, -1.589), (0.0, 0.0, 1.0, -0.0), (0.0, 0.0, 0.0, 1.0)))
ob_plane_012.location = (-0.2034, -4.457, 0.0)
ob_plane_012.scale = (0.02371, 0.02371, 0.02634)
ob_plane_012.empty_display_type = 'ARROWS'
ob_plane_012.lineart.crease_threshold = 0.0
ob_plane_011.parent = ob_empty
ob_plane_011.matrix_parent_inverse = Matrix(((1.0, 0.0, 0.0, -0.0), (0.0, 1.0, 0.0, -1.589), (0.0, 0.0, 1.0, -0.0), (0.0, 0.0, 0.0, 1.0)))
ob_plane_011.location = (-0.1393, -4.251, 0.0)
ob_plane_011.scale = (0.02371, 0.02371, 0.02634)
ob_plane_011.empty_display_type = 'ARROWS'
ob_plane_011.lineart.crease_threshold = 0.0
ob_plane_010.parent = ob_empty
ob_plane_010.matrix_parent_inverse = Matrix(((1.0, 0.0, 0.0, -0.0), (0.0, 1.0, 0.0, -1.589), (0.0, 0.0, 1.0, -0.0), (0.0, 0.0, 0.0, 1.0)))
ob_plane_010.location = (-0.3106, -3.954, 0.0)
ob_plane_010.scale = (0.02927, 0.02927, 0.03252)
ob_plane_010.empty_display_type = 'ARROWS'
ob_plane_010.lineart.crease_threshold = 0.0
ob_plane_009.parent = ob_empty
ob_plane_009.matrix_parent_inverse = Matrix(((1.0, 0.0, 0.0, -0.0), (0.0, 1.0, 0.0, -1.589), (0.0, 0.0, 1.0, -0.0), (0.0, 0.0, 0.0, 1.0)))
ob_plane_009.location = (-0.2179, -4.35, 0.0)
ob_plane_009.scale = (0.02371, 0.02371, 0.02634)
ob_plane_009.empty_display_type = 'ARROWS'
ob_plane_009.lineart.crease_threshold = 0.0
ob_plane_008.parent = ob_empty
ob_plane_008.matrix_parent_inverse = Matrix(((1.0, 0.0, 0.0, -0.0), (0.0, 1.0, 0.0, -1.589), (0.0, 0.0, 1.0, -0.0), (0.0, 0.0, 0.0, 1.0)))
ob_plane_008.location = (-0.354, -3.35, 0.0)
ob_plane_008.scale = (0.02371, 0.02371, 0.02634)
ob_plane_008.empty_display_type = 'ARROWS'
ob_plane_008.lineart.crease_threshold = 0.0
ob_plane_007.parent = ob_empty
ob_plane_007.matrix_parent_inverse = Matrix(((1.0, 0.0, 0.0, -0.0), (0.0, 1.0, 0.0, -1.589), (0.0, 0.0, 1.0, -0.0), (0.0, 0.0, 0.0, 1.0)))
ob_plane_007.location = (-0.3419, -2.954, 0.0)
ob_plane_007.scale = (0.02927, 0.02927, 0.03252)
ob_plane_007.empty_display_type = 'ARROWS'
ob_plane_007.lineart.crease_threshold = 0.0
ob_plane_006.parent = ob_empty
ob_plane_006.matrix_parent_inverse = Matrix(((1.0, 0.0, 0.0, -0.0), (0.0, 1.0, 0.0, -1.589), (0.0, 0.0, 1.0, -0.0), (0.0, 0.0, 0.0, 1.0)))
ob_plane_006.location = (-0.2704, -3.251, 0.0)
ob_plane_006.scale = (0.02371, 0.02371, 0.02634)
ob_plane_006.empty_display_type = 'ARROWS'
ob_plane_006.lineart.crease_threshold = 0.0
ob_plane_005.parent = ob_empty
ob_plane_005.matrix_parent_inverse = Matrix(((1.0, 0.0, 0.0, -0.0), (0.0, 1.0, 0.0, -1.589), (0.0, 0.0, 1.0, -0.0), (0.0, 0.0, 0.0, 1.0)))
ob_plane_005.location = (-0.178, -2.253, 0.0)
ob_plane_005.scale = (0.02371, 0.02371, 0.02634)
ob_plane_005.empty_display_type = 'ARROWS'
ob_plane_005.lineart.crease_threshold = 0.0
ob_plane_004.parent = ob_empty
ob_plane_004.matrix_parent_inverse = Matrix(((1.0, 0.0, 0.0, -0.0), (0.0, 1.0, 0.0, -1.589), (0.0, 0.0, 1.0, -0.0), (0.0, 0.0, 0.0, 1.0)))
ob_plane_004.location = (-0.3572, -2.064, 0.0)
ob_plane_004.scale = (0.02371, 0.02371, 0.02634)
ob_plane_004.empty_display_type = 'ARROWS'
ob_plane_004.lineart.crease_threshold = 0.0
ob_plane_003.parent = ob_empty
ob_plane_003.matrix_parent_inverse = Matrix(((1.0, 0.0, 0.0, -0.0), (0.0, 1.0, 0.0, -1.589), (0.0, 0.0, 1.0, -0.0), (0.0, 0.0, 0.0, 1.0)))
ob_plane_003.location = (-0.2179, -2.164, 0.0)
ob_plane_003.scale = (0.02371, 0.02371, 0.02634)
ob_plane_003.empty_display_type = 'ARROWS'
ob_plane_003.lineart.crease_threshold = 0.0
ob_plane_002.parent = ob_empty
ob_plane_002.matrix_parent_inverse = Matrix(((1.0, 0.0, 0.0, -0.0), (0.0, 1.0, 0.0, -1.589), (0.0, 0.0, 1.0, -0.0), (0.0, 0.0, 0.0, 1.0)))
ob_plane_002.location = (-0.254, -1.957, 0.0)
ob_plane_002.scale = (0.02371, 0.02371, 0.02634)
ob_plane_002.empty_display_type = 'ARROWS'
ob_plane_002.lineart.crease_threshold = 0.0
ob_plane_001.parent = ob_empty
ob_plane_001.matrix_parent_inverse = Matrix(((1.0, 0.0, 0.0, -0.0), (0.0, 1.0, 0.0, -1.589), (0.0, 0.0, 1.0, -0.0), (0.0, 0.0, 0.0, 1.0)))
ob_plane_001.location = (-0.3686, -1.667, 0.0)
ob_plane_001.scale = (0.02927, 0.02927, 0.03252)
ob_plane_001.empty_display_type = 'ARROWS'
ob_plane_001.lineart.crease_threshold = 0.0
ob_plane.parent = ob_empty
ob_plane.matrix_parent_inverse = Matrix(((1.0, 0.0, 0.0, -0.0), (0.0, 1.0, 0.0, -1.589), (0.0, 0.0, 1.0, -0.0), (0.0, 0.0, 0.0, 1.0)))
ob_plane.location = (0.0, 0.0, 0.0)
ob_plane.scale = (0.7, 0.63, 0.7)
ob_plane.empty_display_type = 'ARROWS'
ob_plane.lineart.crease_threshold = 0.0
ob_camera.location = (-0.0, -0.0, 9.399)
ob_camera.empty_display_type = 'ARROWS'
ob_camera.lineart.crease_threshold = 0.0

# ---- collection membership
col_collection_1.objects.link(ob_empty)
col_collection_1.objects.link(ob_plane_040)
col_collection_1.objects.link(ob_plane_039)
col_collection_1.objects.link(ob_plane_038)
col_collection_1.objects.link(ob_plane_037)
col_collection_1.objects.link(ob_plane_036)
col_collection_1.objects.link(ob_plane_035)
col_collection_1.objects.link(ob_plane_034)
col_collection_1.objects.link(ob_plane_033)
col_collection_1.objects.link(ob_plane_032)
col_collection_1.objects.link(ob_plane_031)
col_collection_1.objects.link(ob_plane_030)
col_collection_1.objects.link(ob_plane_029)
col_collection_1.objects.link(ob_plane_028)
col_collection_1.objects.link(ob_plane_027)
col_collection_1.objects.link(ob_plane_026)
col_collection_1.objects.link(ob_plane_025)
col_collection_1.objects.link(ob_plane_024)
col_collection_1.objects.link(ob_plane_023)
col_collection_1.objects.link(ob_plane_017)
col_collection_1.objects.link(ob_plane_022)
col_collection_1.objects.link(ob_plane_021)
col_collection_1.objects.link(ob_plane_020)
col_collection_1.objects.link(ob_plane_019)
col_collection_1.objects.link(ob_plane_018)
col_collection_1.objects.link(ob_plane_016)
col_collection_1.objects.link(ob_plane_015)
col_collection_1.objects.link(ob_plane_014)
col_collection_1.objects.link(ob_plane_013)
col_collection_1.objects.link(ob_plane_012)
col_collection_1.objects.link(ob_plane_011)
col_collection_1.objects.link(ob_plane_010)
col_collection_1.objects.link(ob_plane_009)
col_collection_1.objects.link(ob_plane_008)
col_collection_1.objects.link(ob_plane_007)
col_collection_1.objects.link(ob_plane_006)
col_collection_1.objects.link(ob_plane_005)
col_collection_1.objects.link(ob_plane_004)
col_collection_1.objects.link(ob_plane_003)
col_collection_1.objects.link(ob_plane_002)
col_collection_1.objects.link(ob_plane_001)
col_collection_1.objects.link(ob_plane)
col_collection_1.objects.link(ob_camera)

# ---- scene / render settings (as saved in the file)
scene.camera = ob_camera
scene.frame_start = 1; scene.frame_end = 250; scene.frame_set(1)
scene.render.engine = 'BLENDER_EEVEE_NEXT'
scene.render.image_settings.file_format = 'JPEG'
scene.render.image_settings.color_mode = 'RGB'
scene.render.image_settings.compression = 90
scene.render.resolution_x = 1280
scene.render.pixel_aspect_x = 3.0
scene.render.pixel_aspect_y = 2.0
scene.render.dither_intensity = 0.0
scene.render.use_compositing = False
scene.render.use_sequencer = False
scene.render.bake_margin = 2
scene.render.bake_bias = 0.0
scene.render.use_stamp_time = False
scene.render.use_stamp_date = False
scene.render.use_stamp_frame = False
scene.render.use_stamp_camera = False
scene.render.use_stamp_scene = False
scene.render.use_stamp_filename = False
scene.render.use_stamp_render_time = False
scene.render.stamp_font_size = 0
scene.cycles.use_denoising = False
scene.cycles.samples = 10
scene.cycles.sampling_pattern = 'TABULATED_SOBOL'
scene.cycles.light_sampling_threshold = 0.0
scene.cycles.use_adaptive_sampling = False
scene.cycles.use_light_tree = False
scene.cycles.blur_glossy = 0.0
scene.cycles.volume_bounces = 1
scene.cycles.pixel_filter_type = 'GAUSSIAN'
scene.cycles.sample_clamp_indirect = 0.0
scene.view_settings.view_transform = 'Raw'
bpy.context.view_layer.update()

# ---- added for rendering (the .blend has no usable light): sun
light_auto_sun = bpy.data.lights.new('AutoSun', 'SUN')
light_auto_sun.energy = 3.0
light_auto_sun.angle = 0.0523599
ob_auto_sun = bpy.data.objects.new('AutoSun', light_auto_sun)
scene.collection.objects.link(ob_auto_sun)
ob_auto_sun.rotation_euler = (0.872665, 0.174533, 0.523599)
bpy.context.view_layer.update()
